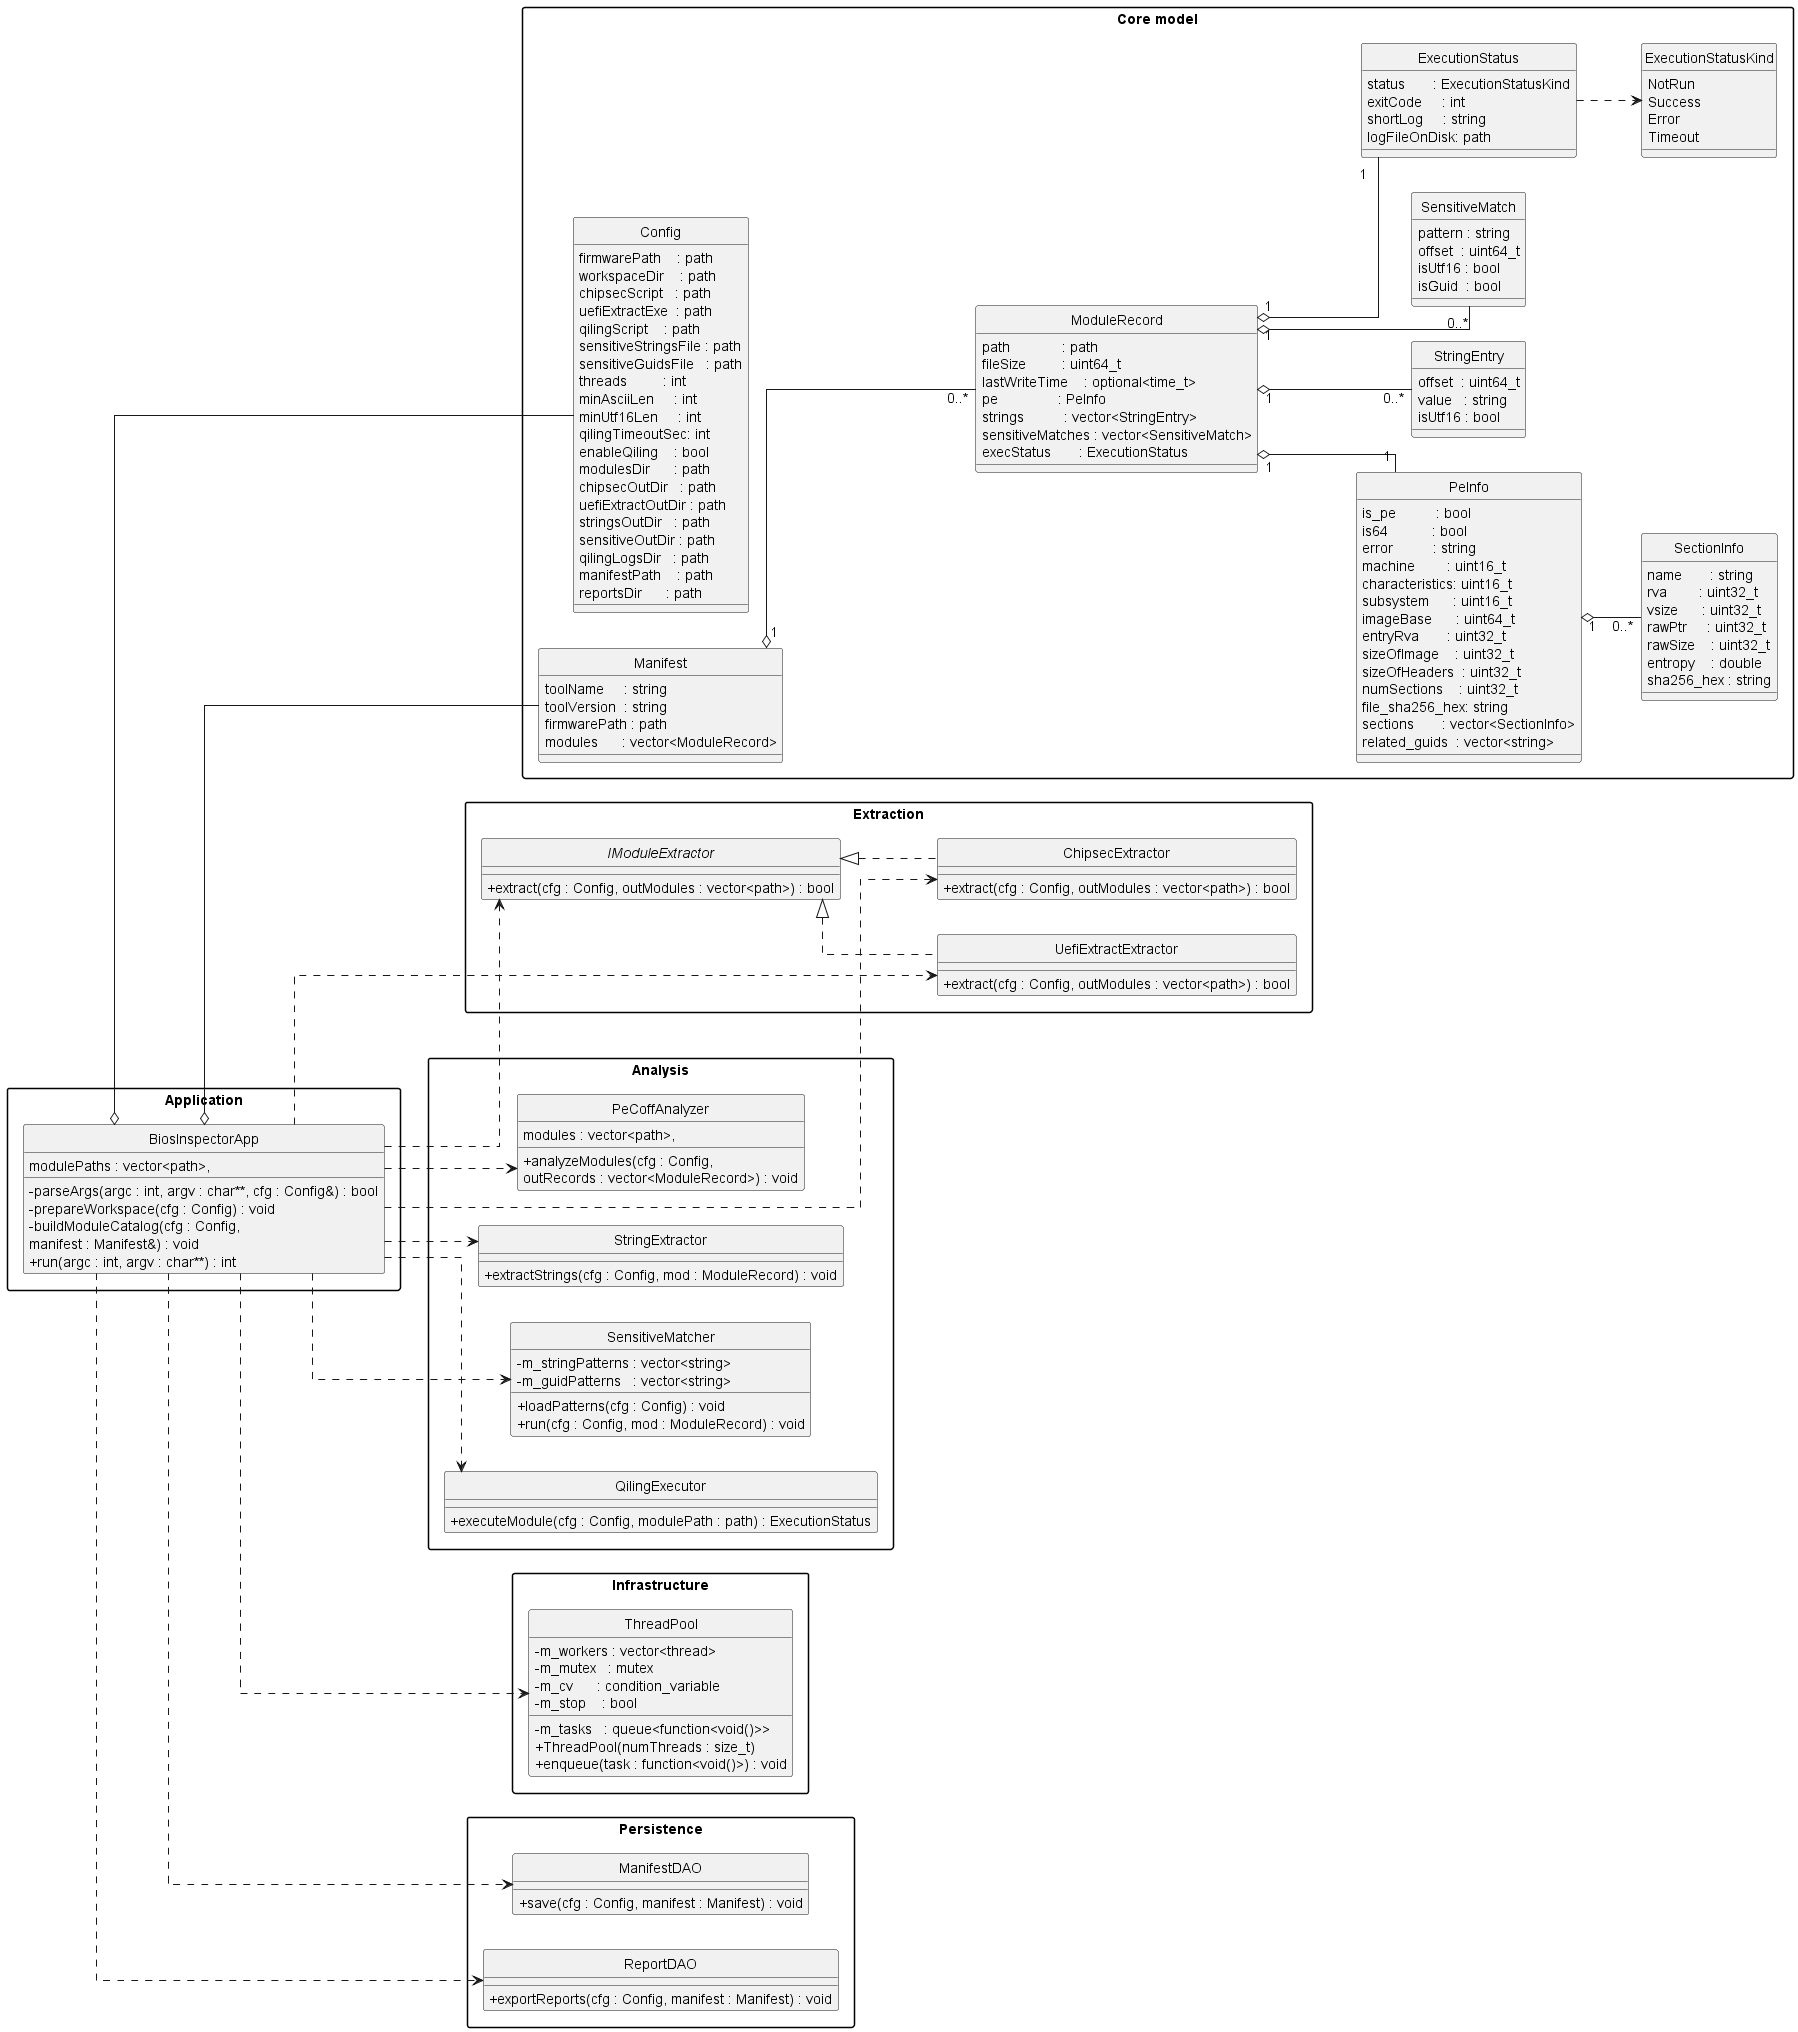

The diagram above was rendered by PlantUML. Its source (embedded in the PNG):
@startuml BiosInspector_clean
left to right direction
skinparam packageStyle rectangle
skinparam classAttributeIconSize 0
skinparam linetype ortho
hide circle

package "Core model" {
  class Config {
    firmwarePath    : path
    workspaceDir    : path
    chipsecScript   : path
    uefiExtractExe  : path
    qilingScript    : path
    sensitiveStringsFile : path
    sensitiveGuidsFile   : path
    threads         : int
    minAsciiLen     : int
    minUtf16Len     : int
    qilingTimeoutSec: int
    enableQiling    : bool
    modulesDir      : path
    chipsecOutDir   : path
    uefiExtractOutDir : path
    stringsOutDir   : path
    sensitiveOutDir : path
    qilingLogsDir   : path
    manifestPath    : path
    reportsDir      : path
  }

  class Manifest {
    toolName     : string
    toolVersion  : string
    firmwarePath : path
    modules      : vector<ModuleRecord>
  }

  class ModuleRecord {
    path             : path
    fileSize         : uint64_t
    lastWriteTime    : optional<time_t>
    pe               : PeInfo
    strings          : vector<StringEntry>
    sensitiveMatches : vector<SensitiveMatch>
    execStatus       : ExecutionStatus
  }

  class PeInfo {
    is_pe          : bool
    is64           : bool
    error          : string
    machine        : uint16_t
    characteristics: uint16_t
    subsystem      : uint16_t
    imageBase      : uint64_t
    entryRva       : uint32_t
    sizeOfImage    : uint32_t
    sizeOfHeaders  : uint32_t
    numSections    : uint32_t
    file_sha256_hex: string
    sections       : vector<SectionInfo>
    related_guids  : vector<string>
  }

  class SectionInfo {
    name       : string
    rva        : uint32_t
    vsize      : uint32_t
    rawPtr     : uint32_t
    rawSize    : uint32_t
    entropy    : double
    sha256_hex : string
  }

  class StringEntry {
    offset  : uint64_t
    value   : string
    isUtf16 : bool
  }

  class SensitiveMatch {
    pattern : string
    offset  : uint64_t
    isUtf16 : bool
    isGuid  : bool
  }

  enum ExecutionStatusKind {
    NotRun
    Success
    Error
    Timeout
  }

  class ExecutionStatus {
    status       : ExecutionStatusKind
    exitCode     : int
    shortLog     : string
    logFileOnDisk: path
  }

  Manifest "1" o-- "0..*" ModuleRecord
  ModuleRecord "1" o-- "1" PeInfo
  PeInfo "1" o-- "0..*" SectionInfo
  ModuleRecord "1" o-- "0..*" StringEntry
  ModuleRecord "1" o-- "0..*" SensitiveMatch
  ModuleRecord "1" o-- "1" ExecutionStatus
  ExecutionStatus ..> ExecutionStatusKind
}

package "Extraction" {
  interface IModuleExtractor {
    +extract(cfg : Config, outModules : vector<path>) : bool
  }

  class ChipsecExtractor {
    +extract(cfg : Config, outModules : vector<path>) : bool
  }

  class UefiExtractExtractor {
    +extract(cfg : Config, outModules : vector<path>) : bool
  }

  IModuleExtractor <|.. ChipsecExtractor
  IModuleExtractor <|.. UefiExtractExtractor
}

package "Analysis" {
  class PeCoffAnalyzer {
    +analyzeModules(cfg : Config,
                    modules : vector<path>,
                    outRecords : vector<ModuleRecord>) : void
  }

  class StringExtractor {
    +extractStrings(cfg : Config, mod : ModuleRecord) : void
  }

  class SensitiveMatcher {
    -m_stringPatterns : vector<string>
    -m_guidPatterns   : vector<string>
    +loadPatterns(cfg : Config) : void
    +run(cfg : Config, mod : ModuleRecord) : void
  }

  class QilingExecutor {
    +executeModule(cfg : Config, modulePath : path) : ExecutionStatus
  }
}

package "Infrastructure" {
  class ThreadPool {
    -m_workers : vector<thread>
    -m_tasks   : queue<function<void()>>
    -m_mutex   : mutex
    -m_cv      : condition_variable
    -m_stop    : bool
    +ThreadPool(numThreads : size_t)
    +enqueue(task : function<void()>) : void
  }
}

package "Persistence" {
  class ManifestDAO {
    +save(cfg : Config, manifest : Manifest) : void
  }

  class ReportDAO {
    +exportReports(cfg : Config, manifest : Manifest) : void
  }
}

package "Application" {
  class BiosInspectorApp {
    -parseArgs(argc : int, argv : char**, cfg : Config&) : bool
    -prepareWorkspace(cfg : Config) : void
    -buildModuleCatalog(cfg : Config,
                        modulePaths : vector<path>,
                        manifest : Manifest&) : void
    +run(argc : int, argv : char**) : int
  }
}

BiosInspectorApp o-- Config
BiosInspectorApp o-- Manifest
BiosInspectorApp ..> IModuleExtractor
BiosInspectorApp ..> ChipsecExtractor
BiosInspectorApp ..> UefiExtractExtractor
BiosInspectorApp ..> PeCoffAnalyzer
BiosInspectorApp ..> StringExtractor
BiosInspectorApp ..> SensitiveMatcher
BiosInspectorApp ..> QilingExecutor
BiosInspectorApp ..> ThreadPool
BiosInspectorApp ..> ManifestDAO
BiosInspectorApp ..> ReportDAO

@enduml